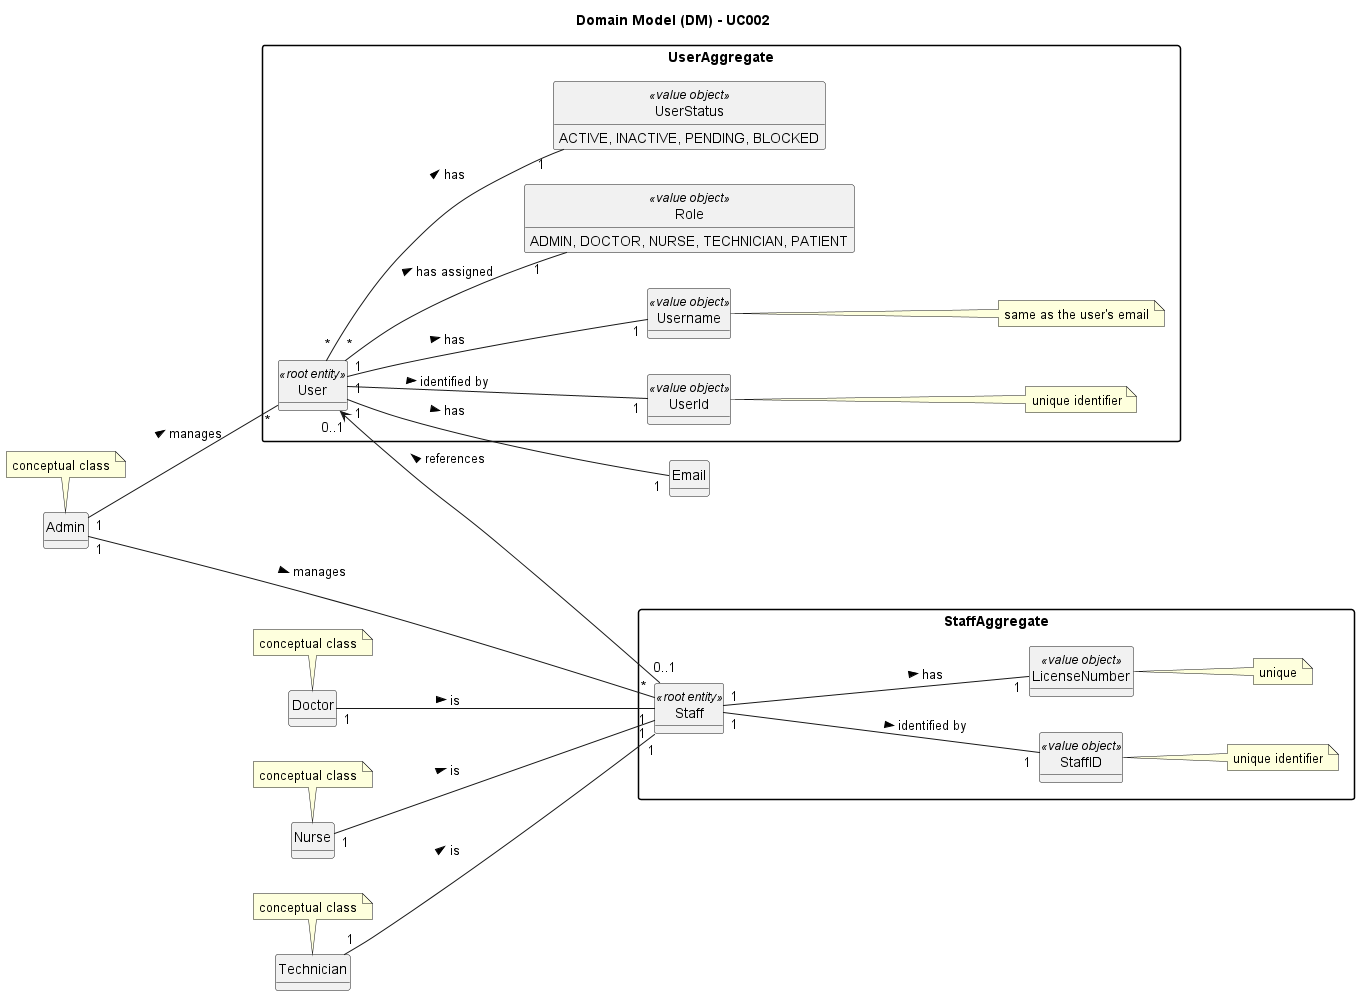

The diagram above was rendered by PlantUML. Its source (embedded in the PNG):
@startuml
skinparam packageStyle rectangle
skinparam shadowing false

skinparam classAttributeIconSize 0

top to bottom direction
left to right direction

hide circle
hide methods

title Domain Model (DM) - UC002

package UserAggregate {
  class User <<root entity>>
  class UserId <<value object>>
  note right of UserId: unique identifier
  class Username <<value object>>
  note right of Username: same as the user's email
  class Role <<value object>> {
    ADMIN, DOCTOR, NURSE, TECHNICIAN, PATIENT
  }
  class UserStatus <<value object>> {
    ACTIVE, INACTIVE, PENDING, BLOCKED
  }
}

package StaffAggregate {
  class Staff <<root entity>>
  class StaffID <<value object>>
  note right of StaffID: unique identifier
  class LicenseNumber <<value object>>
  note right of LicenseNumber: unique
}

class Admin
note top of Admin: conceptual class
class Doctor
note top of Doctor: conceptual class
class Nurse
note top of Nurse: conceptual class
class Technician
note top of Technician: conceptual class

User "0..1" <-- "0..1" Staff : < references

User "1" -- "1" UserId : > identified by
User "1" -- "1" Username : > has
User "1" -- "1" Email : > has
User "*" -- "1" Role : > has assigned
User "*" -- "1" UserStatus : > has

Admin "1" -- "*" User : > manages
Admin "1" -- "*" Staff : > manages

Doctor "1" -- "1" Staff : > is
Nurse "1" -- "1" Staff : > is
Technician "1" -- "1" Staff : > is

Staff "1" -- "1" StaffID : > identified by
Staff "1" -- "1" LicenseNumber : > has

@enduml